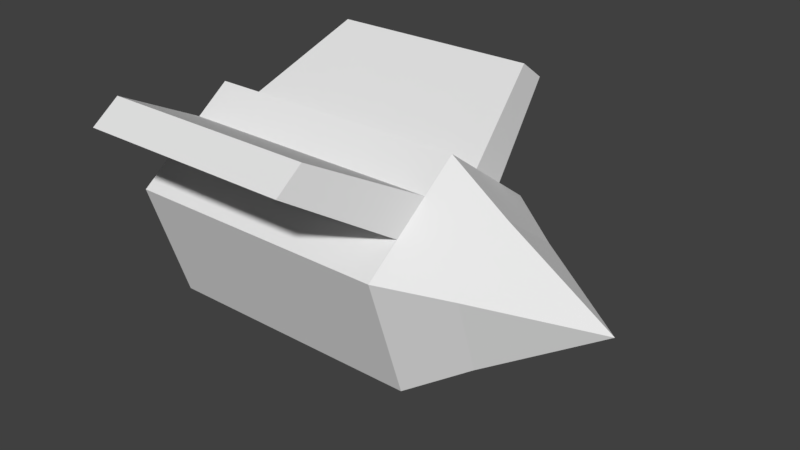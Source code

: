 # Source: RocketProjectile.blend  (saved by Blender 2.77.0; exported with 4.5.12 LTS)
import bpy
from mathutils import Matrix  # noqa: F401  (used for matrix-valued properties, if any)

bpy.ops.wm.read_factory_settings(use_empty=True)
scene = bpy.context.scene
scene.name = 'Scene'

# ---- collections
col_collection_1 = bpy.data.collections.new('Collection 1'); scene.collection.children.link(col_collection_1)

# ---- world
world_world = bpy.data.worlds.new('World'); scene.world = world_world
world_world.color = (0.05088, 0.05088, 0.05088)
world_world.use_sun_shadow = False
world_world.sun_shadow_jitter_overblur = 0.0
world_world.cycles.sampling_method = 'MANUAL'

# ---- meshes
me_sphere = bpy.data.meshes.new('Sphere')
me_sphere.from_pydata([(0.7139, 0.0, 3.054), (0.1261, 0.0, 2.157), (-0.2372, 0.0, -0.6922), (0.5322, 0.559, 2.157), (0.42, 0.9045, 1.657), (0.42, 0.9045, -0.6922), (1.189, 0.3455, 2.157), (1.483, 0.559, 1.657), (1.483, 0.559, -0.6922), (1.189, -0.3455, 2.157), (1.483, -0.559, 1.657), (1.483, -0.559, -0.6922), (0.5322, -0.559, 2.157), (0.42, -0.9045, 1.657), (0.42, -0.9045, -0.6922), (-0.2372, 8.314e-08, 1.657), (0.2009, 0.603, -0.6922), (-0.01814, 0.3015, -0.6922), (0.3968, 0.3727, 2.157), (0.2615, 0.1863, 2.157), (-0.01814, 0.3015, 1.657), (0.2009, 0.603, 1.657), (0.2009, -0.603, 1.657), (-0.01814, -0.3015, 1.657), (-0.01814, -0.3015, -0.6922), (0.2009, -0.603, -0.6922), (0.2615, -0.1863, 2.157), (0.3968, -0.3727, 2.157), (-0.3498, 1.476, -0.4442), (-0.5226, 1.238, -0.4442), (-0.5226, 1.238, 1.409), (-0.3498, 1.476, 1.409), (-0.3498, -1.476, 1.409), (-0.5226, -1.238, 1.409), (-0.5226, -1.238, -0.4442), (-0.3498, -1.476, -0.4442)], [], [(16, 21, 4, 5), (1, 0, 3, 18, 19), (21, 18, 3, 4), (5, 4, 7, 8), (3, 0, 6), (4, 3, 6, 7), (8, 7, 10, 11), (6, 0, 9), (7, 6, 9, 10), (11, 10, 13, 14), (9, 0, 12), (10, 9, 12, 13), (24, 23, 15, 2), (12, 0, 1, 26, 27), (23, 26, 1, 15), (5, 8, 11, 14, 25, 24, 2, 17, 16), (15, 1, 19, 20), (20, 19, 18, 21), (2, 15, 20, 17), (16, 17, 29, 28), (13, 12, 27, 22), (22, 27, 26, 23), (14, 13, 22, 25), (20, 21, 31, 30), (29, 30, 31, 28), (35, 32, 33, 34), (23, 24, 34, 33), (17, 20, 30, 29), (24, 25, 35, 34), (22, 23, 33, 32), (21, 16, 28, 31), (25, 22, 32, 35)])
me_sphere.use_remesh_preserve_volume = False
me_sphere.use_remesh_preserve_attributes = False
me_sphere.use_mirror_vertex_groups = False
me_sphere.auto_texspace = False
me_sphere.update()

# ---- objects
ob_sphere = bpy.data.objects.new('Sphere', me_sphere)

# ---- transforms, parenting, visibility, modifiers, constraints
ob_sphere.location = (-0.7387, 0.0, 0.9263)
ob_sphere.rotation_euler = (-0.0, 1.571, 0.0)
ob_sphere.show_texture_space = True
ob_sphere.lineart.crease_threshold = 0.0

# ---- collection membership
col_collection_1.objects.link(ob_sphere)

# ---- scene / render settings (as saved in the file)
scene.frame_start = 1; scene.frame_end = 250; scene.frame_set(1)
scene.render.engine = 'BLENDER_EEVEE_NEXT'
scene.render.resolution_percentage = 50
scene.render.dither_intensity = 0.0
scene.cycles.use_denoising = False
scene.cycles.samples = 128
scene.cycles.sampling_pattern = 'TABULATED_SOBOL'
scene.cycles.light_sampling_threshold = 0.0
scene.cycles.use_adaptive_sampling = False
scene.cycles.use_light_tree = False
scene.cycles.blur_glossy = 0.0
scene.cycles.sample_clamp_indirect = 0.0
scene.view_settings.view_transform = 'Standard'
bpy.context.view_layer.update()

# ---- added for rendering (the .blend has no active camera and no usable light): camera, sun
cam_auto = bpy.data.cameras.new('AutoCamera')
cam_auto.lens = 50.0
cam_auto.sensor_width = 36.0
cam_auto.clip_end = 1000.0
ob_auto_camera = bpy.data.objects.new('AutoCamera', cam_auto)
scene.collection.objects.link(ob_auto_camera)
ob_auto_camera.location = (5.22941, -5.74455, 4.27568)
ob_auto_camera.rotation_euler = (1.09748, -7.21219e-08, 0.694738)
scene.camera = ob_auto_camera
light_auto_sun = bpy.data.lights.new('AutoSun', 'SUN')
light_auto_sun.energy = 3.0
light_auto_sun.angle = 0.0523599
ob_auto_sun = bpy.data.objects.new('AutoSun', light_auto_sun)
scene.collection.objects.link(ob_auto_sun)
ob_auto_sun.rotation_euler = (0.872665, 0.174533, 0.523599)
bpy.context.view_layer.update()
